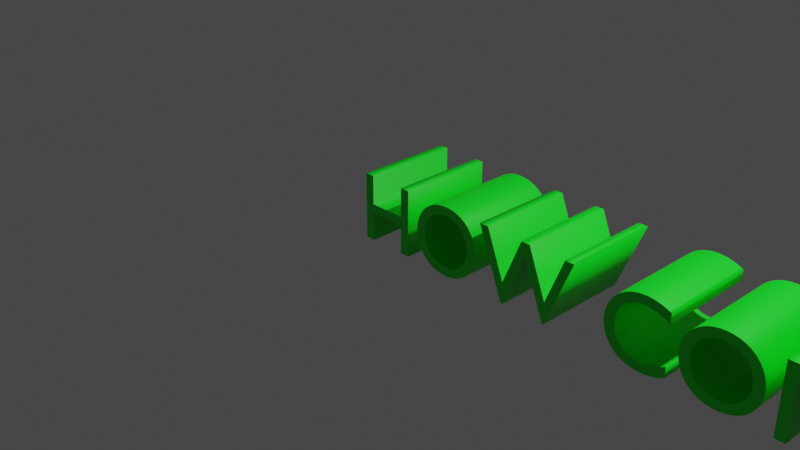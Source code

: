 # Source: Lust1.blend  (saved by Blender 2.80.75; exported with 4.5.12 LTS)
import bpy
from mathutils import Matrix  # noqa: F401  (used for matrix-valued properties, if any)

bpy.ops.wm.read_factory_settings(use_empty=True)
scene = bpy.context.scene
scene.name = 'Scene'

# ---- collections
col_collection = bpy.data.collections.new('Collection'); scene.collection.children.link(col_collection)

# ---- materials (node trees are filled in below, after node groups)
mat_material_001 = bpy.data.materials.new('Material.001')
mat_material_001.use_transparent_shadow = False

# ---- material node trees
mat_material_001.use_nodes = True; mat_material_001.node_tree.nodes.clear()
_N = mat_material_001.node_tree.nodes; _L = mat_material_001.node_tree.links
n0 = _N.new('ShaderNodeOutputMaterial'); n0.name = 'Material Output'; n0.location = (300, 300)
n1 = _N.new('ShaderNodeBsdfPrincipled'); n1.name = 'Principled BSDF'; n1.location = (10, 300)
n1.distribution = 'GGX'
n1.subsurface_method = 'BURLEY'
n1.inputs[0].default_value = (0.0, 0.8971, 0.01354, 1.0)
n1.inputs[3].default_value = 1.45
n1.inputs[27].default_value = (0.0, 0.0, 0.0, 1.0)
n1.inputs[28].default_value = 1.0
_L.new(n1.outputs[0], n0.inputs[0])
n0.is_active_output = True

# ---- world
world_world = bpy.data.worlds.new('World'); scene.world = world_world
world_world.use_nodes = True; world_world.node_tree.nodes.clear()
_N = world_world.node_tree.nodes; _L = world_world.node_tree.links
n0 = _N.new('ShaderNodeOutputWorld'); n0.name = 'World Output'; n0.location = (300, 300)
n1 = _N.new('ShaderNodeBackground'); n1.name = 'Background'; n1.location = (10, 300)
n1.inputs[0].default_value = (0.05088, 0.05088, 0.05088, 1.0)
_L.new(n1.outputs[0], n0.inputs[0])
n0.is_active_output = True
world_world.color = (0.05088, 0.05088, 0.05088)
world_world.use_sun_shadow = False
world_world.sun_shadow_jitter_overblur = 0.0

# ---- cameras
cam_camera = bpy.data.cameras.new('Camera')
cam_camera.clip_end = 100.0
cam_camera.ortho_scale = 7.314

# ---- lights
light_light = bpy.data.lights.new('Light', 'POINT')
light_light.transmission_factor = 0.0
light_light.energy = 1000.0
light_light.shadow_soft_size = 0.1
light_light.shadow_maximum_resolution = 0.006
light_light.use_absolute_resolution = True

# ---- curves / text
txt_text = bpy.data.curves.new('Text', 'FONT')
txt_text.dimensions = '2D'
txt_text.body = 'HOW COMES YOU HAVE THAT'
txt_text.materials.append(mat_material_001)
txt_text.use_path_clamp = True
txt_text.extrude = 0.5

# ---- objects
ob_light = bpy.data.objects.new('Light', light_light)
ob_camera = bpy.data.objects.new('Camera', cam_camera)
ob_text = bpy.data.objects.new('Text', txt_text)

# ---- transforms, parenting, visibility, modifiers, constraints
ob_light.location = (4.076, 1.005, 5.904)
ob_light.rotation_euler = (0.6503, 0.05522, 1.866)
ob_light.lock_rotations_4d = False
ob_light.empty_display_type = 'ARROWS'
ob_light.color = (0.0, 0.0, 0.0, 0.0)
ob_light.lineart.crease_threshold = 0.0
ob_camera.location = (7.359, -6.926, 4.958)
ob_camera.rotation_euler = (1.109, 0.0, 0.8149)
ob_camera.lock_rotations_4d = False
ob_camera.empty_display_type = 'ARROWS'
ob_camera.color = (0.0, 0.0, 0.0, 0.0)
ob_camera.display_type = 'WIRE'
ob_camera.lineart.crease_threshold = 0.0
ob_text.location = (0.0, 0.0, 0.0)
ob_text.rotation_euler = (1.571, 0.0, 0.0)
ob_text.lineart.crease_threshold = 0.0

# ---- collection membership
col_collection.objects.link(ob_light)
col_collection.objects.link(ob_camera)
col_collection.objects.link(ob_text)

# ---- scene / render settings (as saved in the file)
scene.camera = ob_camera
scene.frame_start = 1; scene.frame_end = 250; scene.frame_set(1)
scene.render.engine = 'BLENDER_EEVEE_NEXT'
scene.cycles.use_denoising = False
scene.cycles.samples = 128
scene.cycles.sampling_pattern = 'TABULATED_SOBOL'
scene.cycles.use_adaptive_sampling = False
scene.cycles.use_light_tree = False
scene.view_settings.view_transform = 'Filmic'
bpy.context.view_layer.update()
